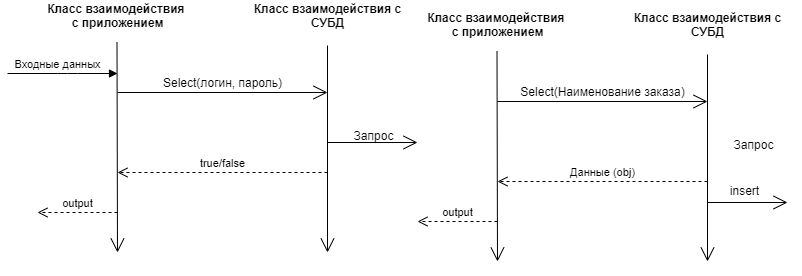

The diagram above was exported from draw.io. Its source (the exported page's mxGraphModel, read from the mxfile embedded in the PNG):
<mxGraphModel dx="868" dy="450" grid="1" gridSize="10" guides="1" tooltips="1" connect="1" arrows="1" fold="1" page="1" pageScale="1" pageWidth="827" pageHeight="1169" math="0" shadow="0">
  <root>
    <mxCell id="0" />
    <mxCell id="1" parent="0" />
    <mxCell id="a9UlRGdGnJDg9eBsGqWw-8" value="&lt;b&gt;Класс взаимодействия&amp;nbsp;&lt;br&gt;с приложением&lt;/b&gt;" style="text;html=1;align=center;verticalAlign=middle;resizable=0;points=[];autosize=1;" vertex="1" parent="1">
      <mxGeometry x="40" y="68" width="160" height="30" as="geometry" />
    </mxCell>
    <mxCell id="a9UlRGdGnJDg9eBsGqWw-11" value="&lt;b&gt;Класс взаимодействия с&lt;br&gt;СУБД&lt;/b&gt;" style="text;html=1;align=center;verticalAlign=middle;resizable=0;points=[];autosize=1;" vertex="1" parent="1">
      <mxGeometry x="250" y="68" width="160" height="30" as="geometry" />
    </mxCell>
    <mxCell id="a9UlRGdGnJDg9eBsGqWw-12" value="" style="endArrow=open;endFill=1;endSize=12;html=1;" edge="1" parent="1">
      <mxGeometry width="160" relative="1" as="geometry">
        <mxPoint x="119.5" y="110" as="sourcePoint" />
        <mxPoint x="120" y="320" as="targetPoint" />
      </mxGeometry>
    </mxCell>
    <mxCell id="a9UlRGdGnJDg9eBsGqWw-14" value="" style="endArrow=open;endFill=1;endSize=12;html=1;" edge="1" parent="1">
      <mxGeometry width="160" relative="1" as="geometry">
        <mxPoint x="330" y="113" as="sourcePoint" />
        <mxPoint x="330" y="320" as="targetPoint" />
      </mxGeometry>
    </mxCell>
    <mxCell id="a9UlRGdGnJDg9eBsGqWw-16" value="Входные данных" style="html=1;verticalAlign=bottom;endArrow=block;" edge="1" parent="1">
      <mxGeometry x="0.0909" y="-10" width="80" relative="1" as="geometry">
        <mxPoint x="10" y="141" as="sourcePoint" />
        <mxPoint x="120" y="141" as="targetPoint" />
        <Array as="points">
          <mxPoint x="70" y="141" />
        </Array>
        <mxPoint x="-10" y="-10" as="offset" />
      </mxGeometry>
    </mxCell>
    <mxCell id="a9UlRGdGnJDg9eBsGqWw-24" value="" style="endArrow=open;endFill=1;endSize=12;html=1;" edge="1" parent="1">
      <mxGeometry width="160" relative="1" as="geometry">
        <mxPoint x="710" y="270" as="sourcePoint" />
        <mxPoint x="790" y="270" as="targetPoint" />
      </mxGeometry>
    </mxCell>
    <mxCell id="a9UlRGdGnJDg9eBsGqWw-25" value="insert" style="text;html=1;align=center;verticalAlign=middle;resizable=0;points=[];autosize=1;" vertex="1" parent="1">
      <mxGeometry x="727" y="248" width="40" height="20" as="geometry" />
    </mxCell>
    <mxCell id="a9UlRGdGnJDg9eBsGqWw-30" value="true/false" style="html=1;verticalAlign=bottom;endArrow=open;dashed=1;endSize=8;" edge="1" parent="1">
      <mxGeometry relative="1" as="geometry">
        <mxPoint x="330" y="240" as="sourcePoint" />
        <mxPoint x="120" y="240" as="targetPoint" />
      </mxGeometry>
    </mxCell>
    <mxCell id="a9UlRGdGnJDg9eBsGqWw-31" value="output" style="html=1;verticalAlign=bottom;endArrow=open;dashed=1;endSize=8;" edge="1" parent="1">
      <mxGeometry relative="1" as="geometry">
        <mxPoint x="120" y="280" as="sourcePoint" />
        <mxPoint x="40" y="280" as="targetPoint" />
        <mxPoint as="offset" />
      </mxGeometry>
    </mxCell>
    <mxCell id="a9UlRGdGnJDg9eBsGqWw-32" value="" style="endArrow=open;endFill=1;endSize=12;html=1;" edge="1" parent="1">
      <mxGeometry width="160" relative="1" as="geometry">
        <mxPoint x="120" y="160" as="sourcePoint" />
        <mxPoint x="330" y="160" as="targetPoint" />
      </mxGeometry>
    </mxCell>
    <mxCell id="a9UlRGdGnJDg9eBsGqWw-33" value="Select(логин, пароль)" style="text;html=1;align=center;verticalAlign=middle;resizable=0;points=[];autosize=1;" vertex="1" parent="1">
      <mxGeometry x="160" y="140" width="130" height="20" as="geometry" />
    </mxCell>
    <mxCell id="a9UlRGdGnJDg9eBsGqWw-34" value="" style="endArrow=open;endFill=1;endSize=12;html=1;" edge="1" parent="1">
      <mxGeometry width="160" relative="1" as="geometry">
        <mxPoint x="330" y="210" as="sourcePoint" />
        <mxPoint x="420" y="210" as="targetPoint" />
      </mxGeometry>
    </mxCell>
    <mxCell id="a9UlRGdGnJDg9eBsGqWw-35" value="Запрос" style="text;html=1;align=center;verticalAlign=middle;resizable=0;points=[];autosize=1;" vertex="1" parent="1">
      <mxGeometry x="346" y="193" width="60" height="20" as="geometry" />
    </mxCell>
    <mxCell id="a9UlRGdGnJDg9eBsGqWw-45" value="&lt;b&gt;Класс взаимодействия&amp;nbsp;&lt;br&gt;с приложением&lt;/b&gt;" style="text;html=1;align=center;verticalAlign=middle;resizable=0;points=[];autosize=1;" vertex="1" parent="1">
      <mxGeometry x="420" y="77" width="160" height="30" as="geometry" />
    </mxCell>
    <mxCell id="a9UlRGdGnJDg9eBsGqWw-46" value="&lt;b&gt;Класс взаимодействия с&lt;br&gt;СУБД&lt;/b&gt;" style="text;html=1;align=center;verticalAlign=middle;resizable=0;points=[];autosize=1;" vertex="1" parent="1">
      <mxGeometry x="630" y="77" width="160" height="30" as="geometry" />
    </mxCell>
    <mxCell id="a9UlRGdGnJDg9eBsGqWw-47" value="" style="endArrow=open;endFill=1;endSize=12;html=1;" edge="1" parent="1">
      <mxGeometry width="160" relative="1" as="geometry">
        <mxPoint x="499.5" y="119" as="sourcePoint" />
        <mxPoint x="500" y="329" as="targetPoint" />
      </mxGeometry>
    </mxCell>
    <mxCell id="a9UlRGdGnJDg9eBsGqWw-48" value="" style="endArrow=open;endFill=1;endSize=12;html=1;" edge="1" parent="1">
      <mxGeometry width="160" relative="1" as="geometry">
        <mxPoint x="710" y="122" as="sourcePoint" />
        <mxPoint x="710" y="329" as="targetPoint" />
      </mxGeometry>
    </mxCell>
    <mxCell id="a9UlRGdGnJDg9eBsGqWw-49" value="Данные (obj)" style="html=1;verticalAlign=bottom;endArrow=open;dashed=1;endSize=8;" edge="1" parent="1">
      <mxGeometry relative="1" as="geometry">
        <mxPoint x="710" y="249" as="sourcePoint" />
        <mxPoint x="500" y="249" as="targetPoint" />
      </mxGeometry>
    </mxCell>
    <mxCell id="a9UlRGdGnJDg9eBsGqWw-50" value="output" style="html=1;verticalAlign=bottom;endArrow=open;dashed=1;endSize=8;" edge="1" parent="1">
      <mxGeometry relative="1" as="geometry">
        <mxPoint x="500" y="289" as="sourcePoint" />
        <mxPoint x="420" y="289" as="targetPoint" />
        <mxPoint as="offset" />
      </mxGeometry>
    </mxCell>
    <mxCell id="a9UlRGdGnJDg9eBsGqWw-51" value="" style="endArrow=open;endFill=1;endSize=12;html=1;" edge="1" parent="1">
      <mxGeometry width="160" relative="1" as="geometry">
        <mxPoint x="500" y="169" as="sourcePoint" />
        <mxPoint x="710" y="169" as="targetPoint" />
      </mxGeometry>
    </mxCell>
    <mxCell id="a9UlRGdGnJDg9eBsGqWw-52" value="Select(Наименование заказа)" style="text;html=1;align=center;verticalAlign=middle;resizable=0;points=[];autosize=1;" vertex="1" parent="1">
      <mxGeometry x="515" y="149" width="180" height="20" as="geometry" />
    </mxCell>
    <mxCell id="a9UlRGdGnJDg9eBsGqWw-53" value="Запрос" style="text;html=1;align=center;verticalAlign=middle;resizable=0;points=[];autosize=1;" vertex="1" parent="1">
      <mxGeometry x="726" y="202" width="60" height="20" as="geometry" />
    </mxCell>
  </root>
</mxGraphModel>